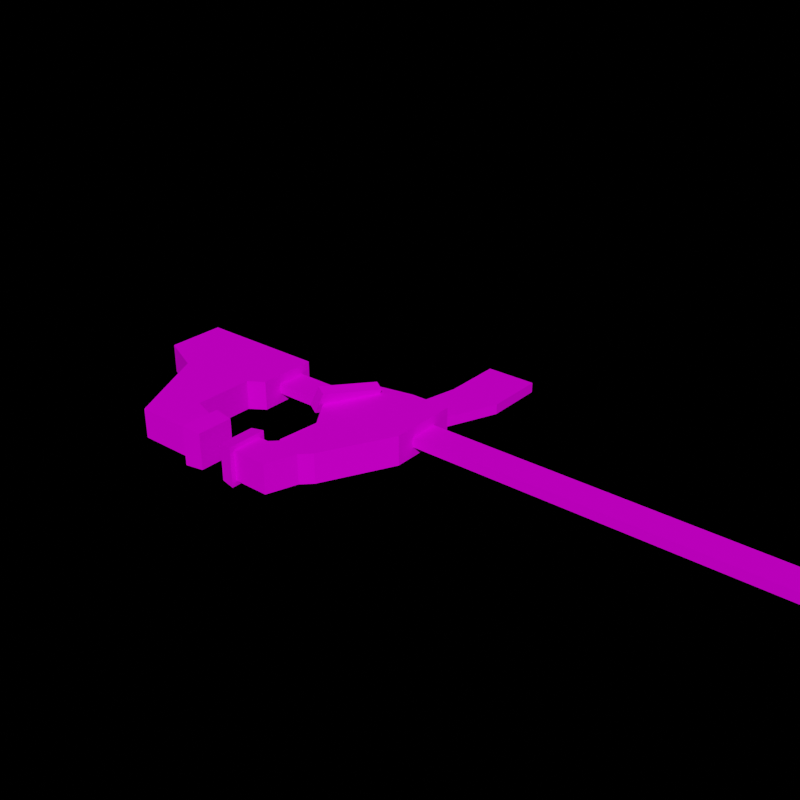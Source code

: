 # Source: clamp.blend  (saved by Blender 3.2.14; exported with 4.5.12 LTS)
import bpy
from mathutils import Matrix  # noqa: F401  (used for matrix-valued properties, if any)

bpy.ops.wm.read_factory_settings(use_empty=True)
scene = bpy.context.scene
scene.name = 'Scene'

# ---- collections
col_collection = bpy.data.collections.new('Collection'); scene.collection.children.link(col_collection)

# ---- images (referenced by path relative to the original .blend; pixels are not part of the script)
import os
ASSET_DIR = os.environ.get("B2B_ASSET_DIR", "")  # directory of the original .blend (textures are referenced by path, not embedded)
HERE = os.path.dirname(os.path.abspath(__file__))  # packed textures are extracted next to this script under _unpacked/

def load_image(name, relpath, width, height, colorspace="sRGB"):
    """Load a texture the original file referenced (path relative to the .blend, or extracted next to this script)."""
    p = next((c for c in (os.path.join(HERE, relpath), os.path.join(ASSET_DIR, relpath)) if relpath and os.path.exists(c)), "")
    if p:
        img = bpy.data.images.load(p, check_existing=True)
        img.name = name
    else:  # same state as the original file: an image datablock whose file is absent (Cycles renders it pink)
        img = bpy.data.images.new(name, width, height)
        img.source = "FILE"
        img.filepath = "//" + (relpath or name)
    img.colorspace_settings.name = colorspace
    return img
img_clamp_png_001 = load_image('clamp.png.001', 'clamp.png', 1024, 1024, 'sRGB')

# ---- materials (node trees are filled in below, after node groups)
mat_material_0 = bpy.data.materials.new('Material_0')
mat_material_0.use_transparent_shadow = False

# ---- material node trees
mat_material_0.use_nodes = True; mat_material_0.node_tree.nodes.clear()
_N = mat_material_0.node_tree.nodes; _L = mat_material_0.node_tree.links
n0 = _N.new('ShaderNodeBsdfPrincipled'); n0.name = 'Principled BSDF'; n0.location = (0, 300)
n0.distribution = 'GGX'
n0.subsurface_method = 'RANDOM_WALK_SKIN'
n0.inputs[3].default_value = 1.45
n0.inputs[13].default_value = 0.0
n0.inputs[27].default_value = (0.0, 0.0, 0.0, 1.0)
n0.inputs[28].default_value = 1.0
n1 = _N.new('ShaderNodeOutputMaterial'); n1.name = 'Material Output'; n1.location = (300, 300)
n2 = _N.new('ShaderNodeTexImage'); n2.name = 'Image Texture'; n2.location = (-300, 300)
n2.label = 'Base Color'
n2.image = img_clamp_png_001
n2.interpolation = 'Closest'
_L.new(n0.outputs[0], n1.inputs[0])
_L.new(n2.outputs[0], n0.inputs[0])
n1.is_active_output = True

# ---- world
world_world = bpy.data.worlds.new('World'); scene.world = world_world
world_world.use_nodes = True; world_world.node_tree.nodes.clear()
_N = world_world.node_tree.nodes; _L = world_world.node_tree.links
n0 = _N.new('ShaderNodeOutputWorld'); n0.name = 'World Output'; n0.location = (300, 300)
n1 = _N.new('ShaderNodeBackground'); n1.name = 'Background'; n1.location = (10, 300)
n1.inputs[0].default_value = (0.05088, 0.05088, 0.05088, 1.0)
n1.inputs[1].default_value = 0.0
_L.new(n1.outputs[0], n0.inputs[0])
n0.is_active_output = True
world_world.color = (0.05088, 0.05088, 0.05088)
world_world.use_sun_shadow = False
world_world.sun_shadow_jitter_overblur = 0.0

# ---- meshes
me_cube = bpy.data.meshes.new('cube')
me_cube.from_pydata([(0.5, 0.1875, 0.0), (0.5, 0.1875, -0.0625), (0.5, 0.0, 0.0), (0.5, 0.0, -0.0625), (-2.438, 0.1875, 0.0), (-2.438, 0.1875, -0.0625), (-2.438, 0.0, 0.0), (-2.438, 0.0, -0.0625), (0.875, 0.0, -0.125), (0.5, 0.0, -0.125), (0.5, 1.0, -0.125), (0.6875, 1.0, -0.125), (0.875, 0.4375, -0.125), (1.062, 0.3125, -0.125), (1.062, 0.0, -0.125), (0.5, 1.0, 0.0625), (0.5, 0.0, 0.0625), (0.875, 0.0, 0.0625), (0.875, 0.4375, 0.0625), (0.6875, 1.0, 0.0625), (1.062, 0.0, 0.0625), (1.062, 0.3125, 0.0625), (0.5, -0.0625, -0.125), (0.875, -0.0625, -0.125), (0.875, -0.0625, 0.0625), (0.5, -0.0625, 0.0625), (1.062, -0.0625, -0.125), (1.062, -0.0625, 0.0625), (0.5625, 0.75, 0.0625), (0.5625, 0.75, -0.125), (0.7227, 0.8125, -0.125), (0.875, 0.3555, 0.0625), (1.062, 0.2539, 0.0625), (1.062, 0.2539, -0.125), (0.4375, 1.0, -0.125), (0.4375, 0.8125, 0.0625), (0.4375, 0.8125, -0.125), (0.4375, 1.0, 0.0625), (0.3542, 1.021, -0.1458), (0.3542, 1.021, 0.08333), (0.4375, 1.031, 0.09375), (0.4375, 1.031, -0.1562), (0.3542, 0.7917, -0.1458), (0.4375, 0.7812, -0.1562), (0.3542, 0.7917, 0.08333), (0.4375, 0.7812, 0.09375), (0.5, 0.3125, 0.0625), (0.5, 0.3125, -0.125), (0.8164, 0.3125, -0.125), (0.875, 0.1367, 0.0625), (1.062, 0.09766, 0.0625), (1.062, 0.09766, -0.125), (0.5625, 0.375, -0.125), (0.5625, 0.375, 0.0625), (0.875, 0.1641, 0.0625), (1.062, 0.1172, 0.0625), (1.062, 0.1172, -0.125), (0.8047, 0.375, -0.125)], [], [(21, 32, 33, 13), (6, 4, 5, 7), (4, 0, 1, 5), (3, 2, 6, 7), (2, 0, 4, 6), (5, 1, 3, 7), (15, 19, 11, 10), (24, 25, 22, 23), (19, 18, 12, 11), (18, 21, 13, 12), (18, 31, 32, 21), (27, 24, 23, 26), (12, 30, 11), (11, 30, 29, 10), (18, 19, 15), (22, 25, 16, 9), (26, 23, 8, 14), (23, 22, 9, 8), (24, 27, 20, 17), (25, 24, 17, 16), (15, 28, 31, 18), (20, 27, 26, 14), (38, 42, 44, 39), (46, 53, 52, 47), (47, 52, 57, 48), (49, 54, 53, 46), (50, 55, 54, 49), (51, 56, 55, 50), (36, 34, 10, 29), (35, 36, 29, 28), (37, 35, 28, 15), (34, 37, 15, 10), (12, 48, 30), (8, 12, 13, 14), (42, 38, 41, 43), (44, 42, 43, 45), (39, 44, 45, 40), (38, 39, 40, 41), (43, 41, 34, 36), (45, 43, 36, 35), (40, 45, 35, 37), (41, 40, 37, 34), (16, 46, 47, 9), (9, 47, 48, 8), (8, 48, 12), (17, 49, 46, 16), (20, 50, 49, 17), (14, 51, 50, 20), (29, 52, 53, 28), (28, 53, 54, 31), (31, 54, 55, 32), (32, 55, 56, 33), (30, 57, 52, 29)])
_uv = me_cube.uv_layers.new(name='e12a05e5-e8e0-a197-4b47-c021ec9c3a97-mesh-map-0')
_uv.uv.foreach_set('vector', [0.1016, 0.8984, 0.1016, 0.8911, 0.125, 0.8911, 0.125, 0.8984, 0.04688, 0.9766, 0.04688, 1.0, 0.03906, 1.0, 0.03906, 0.9766, 0.2031, 0.8906, 0.5703, 0.8906, 0.5703, 0.8984, 0.2031, 0.8984, 0.5703, 0.8828, 0.5703, 0.8906, 0.2031, 0.8906, 0.2031, 0.8828, 0.5, 0.8359, 0.5, 0.8594, 0.1328, 0.8594, 0.1328, 0.8359, 0.5, 0.8359, 0.1328, 0.8359, 0.1328, 0.8125, 0.5, 0.8125, 0.2812, 0.8594, 0.3047, 0.8594, 0.3047, 0.8828, 0.2812, 0.8828, 0.25, 0.8828, 0.2031, 0.8828, 0.2031, 0.8594, 0.25, 0.8594, 0.2578, 1.0, 0.2578, 0.9297, 0.2812, 0.9297, 0.2812, 1.0, 0.125, 0.9688, 0.125, 0.9375, 0.1484, 0.9375, 0.1484, 0.9688, 0.05469, 0.9297, 0.05469, 0.9194, 0.07812, 0.9067, 0.07812, 0.9141, 0.2734, 0.8828, 0.25, 0.8828, 0.25, 0.8594, 0.2734, 0.8594, 0.07812, 0.8672, 0.09717, 0.9141, 0.1016, 0.9375, 0.1016, 0.9375, 0.09717, 0.9141, 0.1172, 0.9062, 0.125, 0.9375, 0.05469, 0.9297, 0.03125, 1.0, 0.007813, 1.0, 0.2656, 0.7656, 0.2891, 0.7656, 0.2891, 0.7734, 0.2656, 0.7734, 0.05469, 0.8047, 0.07812, 0.8047, 0.07812, 0.8125, 0.05469, 0.8125, 0.07812, 0.8047, 0.125, 0.8047, 0.125, 0.8125, 0.07812, 0.8125, 0.05469, 0.8672, 0.07812, 0.8672, 0.07812, 0.875, 0.05469, 0.875, 0.007813, 0.8672, 0.05469, 0.8672, 0.05469, 0.875, 0.007813, 0.875, 0.007813, 1.0, 0.01562, 0.9688, 0.05469, 0.9194, 0.05469, 0.9297, 0.1016, 0.8594, 0.1016, 0.8516, 0.125, 0.8516, 0.125, 0.8594, 0.2578, 0.9297, 0.2578, 0.8984, 0.2891, 0.8984, 0.2891, 0.9297, 0.3125, 0.9219, 0.3125, 0.9297, 0.2891, 0.9297, 0.2891, 0.9219, 0.04688, 0.7188, 0.03906, 0.7266, 0.008789, 0.7266, 0.007324, 0.7188, 0.05469, 0.8921, 0.05469, 0.8955, 0.01562, 0.9219, 0.007813, 0.9141, 0.07812, 0.8872, 0.07812, 0.8896, 0.05469, 0.8955, 0.05469, 0.8921, 0.125, 0.8716, 0.125, 0.874, 0.1016, 0.874, 0.1016, 0.8716, 0.1328, 0.9141, 0.1328, 0.9375, 0.125, 0.9375, 0.1172, 0.9062, 0.1172, 0.8047, 0.09375, 0.8047, 0.09375, 0.7891, 0.1172, 0.7891, 0.0, 1.0, 0.0, 0.9766, 0.01562, 0.9688, 0.007813, 1.0, 0.2734, 0.8828, 0.2734, 0.8594, 0.2812, 0.8594, 0.2812, 0.8828, 0.07812, 0.8672, 0.08545, 0.8516, 0.09717, 0.9141, 0.07812, 0.8125, 0.07812, 0.8672, 0.05469, 0.8516, 0.05469, 0.8125, 0.05469, 0.8372, 0.05469, 0.8659, 0.04688, 0.8672, 0.04688, 0.8359, 0.3112, 0.9844, 0.2826, 0.9844, 0.2812, 0.9766, 0.3125, 0.9766, 0.04688, 0.8346, 0.04688, 0.806, 0.05469, 0.8047, 0.05469, 0.8359, 0.2826, 0.9688, 0.3112, 0.9688, 0.3125, 0.9766, 0.2812, 0.9766, 0.08594, 0.8906, 0.08594, 0.9219, 0.07812, 0.918, 0.07812, 0.8945, 0.09375, 0.9375, 0.125, 0.9375, 0.1211, 0.9453, 0.09766, 0.9453, 0.125, 1.0, 0.125, 0.9688, 0.1328, 0.9727, 0.1328, 0.9961, 0.3125, 0.9922, 0.2812, 0.9922, 0.2852, 0.9844, 0.3086, 0.9844, 0.2891, 0.7734, 0.2891, 0.8125, 0.2656, 0.8125, 0.2656, 0.7734, 0.125, 0.8125, 0.125, 0.8516, 0.08545, 0.8516, 0.07812, 0.8125, 0.07812, 0.8125, 0.08545, 0.8516, 0.07812, 0.8672, 0.05469, 0.875, 0.05469, 0.8921, 0.007813, 0.9141, 0.007813, 0.875, 0.07812, 0.875, 0.07812, 0.8872, 0.05469, 0.8921, 0.05469, 0.875, 0.125, 0.8594, 0.125, 0.8716, 0.1016, 0.8716, 0.1016, 0.8594, 0.2656, 0.7656, 0.2656, 0.7188, 0.2891, 0.7188, 0.2891, 0.7656, 0.01562, 0.9688, 0.01562, 0.9219, 0.05469, 0.8955, 0.05469, 0.9194, 0.05469, 0.9194, 0.05469, 0.8955, 0.07812, 0.8896, 0.07812, 0.9067, 0.1016, 0.8911, 0.1016, 0.874, 0.125, 0.874, 0.125, 0.8911, 0.01904, 0.7812, 0.008789, 0.7266, 0.03906, 0.7266, 0.03906, 0.7734])
me_cube.materials.append(mat_material_0)
me_cube.update()
me_cube_001 = bpy.data.meshes.new('cube.001')
me_cube_001.from_pydata([(0.2695, 0.3125, 0.0625), (0.2695, 0.3125, -0.125), (0.2695, -0.0625, 0.0625), (0.2695, -0.0625, -0.125), (-0.293, 0.3125, 0.0625), (-0.293, 0.3125, -0.125), (-0.293, -0.125, 0.0625), (-0.293, -0.125, -0.125), (-0.04297, 0.3125, -0.125), (-0.04297, -0.125, -0.125), (-0.04297, -0.125, 0.0625), (-0.04297, 0.3125, 0.0625), (0.1445, 0.5, -0.125), (-0.04297, 0.5, -0.125), (0.1445, 0.5, 0.0625), (-0.07422, 0.75, 0.0625), (-0.07422, 0.75, -0.125), (0.1445, 0.75, -0.125), (0.1445, 0.75, 0.0625), (0.207, 1.0, -0.125), (0.05078, 1.0, 0.0625), (0.05078, 1.0, -0.125), (0.207, 1.0, 0.0625), (0.207, 0.8125, -0.125), (-0.01172, 0.8125, -0.125), (-0.01172, 0.8125, 0.0625), (0.207, 0.8125, 0.0625), (0.2695, 1.0, 0.0625), (0.2695, 0.8125, 0.0625), (0.2695, 0.8125, -0.125), (0.2695, 1.0, -0.125), (0.3529, 1.021, -0.1458), (0.3529, 0.7917, -0.1458), (0.2695, 0.7812, -0.1562), (0.2695, 1.031, -0.1562), (0.3529, 1.021, 0.08333), (0.2695, 1.031, 0.09375), (0.3529, 0.7917, 0.08333), (0.2695, 0.7812, 0.09375), (-0.04297, -0.125, 0.0), (-0.293, -0.125, 0.0), (-0.04297, -0.125, -0.0625), (-0.293, -0.125, -0.0625), (-0.418, -0.8125, 0.0), (-0.1055, -0.8125, -0.0625), (-0.418, -0.8125, -0.0625), (-0.1055, -0.8125, 0.0), (-0.418, -0.4375, -0.0625), (-0.1055, -0.4375, -0.0625), (-0.1055, -0.4375, 0.0), (-0.418, -0.4375, 0.0)], [], [(1, 0, 2, 3), (7, 6, 4, 5), (21, 20, 22, 19), (3, 2, 10, 9), (0, 11, 10, 2), (3, 9, 8, 1), (5, 8, 9, 7), (6, 40, 39, 10), (6, 10, 11, 4), (13, 12, 1, 8), (0, 14, 4), (12, 14, 0, 1), (16, 17, 12, 13), (17, 18, 14, 12), (5, 4, 15, 16), (13, 5, 16), (13, 8, 5), (16, 24, 23, 17), (16, 15, 25, 24), (18, 26, 25, 15), (23, 26, 18, 17), (19, 23, 24, 21), (24, 25, 20, 21), (20, 25, 26, 22), (31, 35, 37, 32), (28, 27, 22, 26), (29, 28, 26, 23), (30, 29, 23, 19), (19, 22, 27, 30), (37, 35, 36, 38), (32, 37, 38, 33), (31, 32, 33, 34), (34, 36, 35, 31), (38, 36, 27, 28), (33, 38, 28, 29), (34, 33, 29, 30), (30, 27, 36, 34), (43, 45, 44, 46), (9, 41, 42, 7), (42, 47, 50, 40), (41, 48, 47, 42), (39, 49, 48, 41), (40, 50, 49, 39), (45, 47, 48, 44), (44, 48, 49, 46), (46, 49, 50, 43), (43, 50, 47, 45), (15, 4, 14), (18, 15, 14)])
_uv = me_cube_001.uv_layers.new(name='73fcda44-c97e-4d46-cdf4-6df2a7bce0a6-mesh-map-0')
_uv.uv.foreach_set('vector', [0.09375, 0.7453, 0.07031, 0.7453, 0.07031, 0.6984, 0.09375, 0.6984, 0.04688, 0.6531, 0.07031, 0.6531, 0.07031, 0.7078, 0.04688, 0.7078, 0.0, 0.7188, 0.0, 0.6953, 0.01953, 0.6953, 0.01953, 0.7188, 0.2031, 1.0, 0.1797, 1.0, 0.1797, 0.9609, 0.2031, 0.9609, 0.125, 1.0, 0.08594, 1.0, 0.08594, 0.9453, 0.125, 0.9531, 0.1328, 0.8672, 0.1719, 0.8594, 0.1719, 0.9141, 0.1328, 0.9141, 0.2031, 0.9141, 0.1719, 0.9141, 0.1719, 0.8594, 0.2031, 0.8594, 0.2812, 0.9688, 0.2812, 0.9609, 0.3125, 0.9609, 0.3125, 0.9688, 0.05469, 0.9453, 0.08594, 0.9453, 0.08594, 1.0, 0.05469, 1.0, 0.1719, 0.9375, 0.1484, 0.9375, 0.1328, 0.9141, 0.1719, 0.9141, 0.1641, 0.7266, 0.1484, 0.75, 0.09375, 0.7266, 0.09375, 0.7734, 0.07031, 0.7734, 0.07031, 0.7453, 0.09375, 0.7453, 0.1758, 0.9688, 0.1484, 0.9688, 0.1484, 0.9375, 0.1719, 0.9375, 0.09375, 0.8047, 0.07031, 0.8047, 0.07031, 0.7734, 0.09375, 0.7734, 0.04688, 0.7078, 0.07031, 0.7078, 0.07031, 0.7689, 0.04688, 0.7689, 0.1719, 0.9375, 0.2031, 0.9141, 0.1758, 0.9688, 0.1719, 0.9375, 0.1719, 0.9141, 0.2031, 0.9141, 0.1758, 0.9688, 0.168, 0.9766, 0.1406, 0.9766, 0.1484, 0.9688, 0.04688, 0.7689, 0.07031, 0.7689, 0.07031, 0.78, 0.04688, 0.78, 0.1484, 0.7812, 0.1562, 0.7891, 0.1289, 0.7891, 0.1211, 0.7812, 0.3125, 0.9219, 0.2891, 0.9219, 0.2891, 0.9141, 0.3125, 0.9141, 0.1406, 1.0, 0.1406, 0.9766, 0.168, 0.9766, 0.1602, 1.0, 0.04688, 0.78, 0.07031, 0.78, 0.07031, 0.8047, 0.04688, 0.8047, 0.1367, 0.8125, 0.1289, 0.7891, 0.1562, 0.7891, 0.1562, 0.8125, 0.1719, 0.7266, 0.1406, 0.7266, 0.1406, 0.6953, 0.1719, 0.6953, 0.1641, 0.7891, 0.1641, 0.8125, 0.1562, 0.8125, 0.1562, 0.7891, 0.1797, 0.9766, 0.1797, 1.0, 0.1719, 1.0, 0.1719, 0.9766, 0.1328, 1.0, 0.1328, 0.9766, 0.1406, 0.9766, 0.1406, 1.0, 0.01953, 0.7188, 0.01953, 0.6953, 0.02734, 0.6953, 0.02734, 0.7188, 0.1016, 0.7591, 0.1016, 0.7878, 0.09375, 0.7891, 0.09375, 0.7578, 0.3112, 0.9375, 0.2826, 0.9375, 0.2812, 0.9297, 0.3125, 0.9297, 0.0, 0.7956, 0.0, 0.7669, 0.007813, 0.7656, 0.007813, 0.7969, 0.2969, 0.7188, 0.2656, 0.7188, 0.2669, 0.7109, 0.2956, 0.7109, 0.007813, 0.7969, 0.007813, 0.8281, 0.0, 0.8242, 0.0, 0.8008, 0.2812, 0.9531, 0.3125, 0.9531, 0.3086, 0.9609, 0.2852, 0.9609, 0.1953, 0.9609, 0.1953, 0.9297, 0.2031, 0.9336, 0.2031, 0.957, 0.2852, 0.9453, 0.3086, 0.9453, 0.3125, 0.9531, 0.2812, 0.9531, 0.2812, 1.0, 0.2812, 0.9922, 0.3203, 0.9922, 0.3203, 1.0, 0.3125, 0.9375, 0.3125, 0.9453, 0.2812, 0.9453, 0.2812, 0.9375, 0.125, 0.9062, 0.125, 0.8672, 0.1328, 0.8672, 0.1328, 0.9062, 0.0, 0.8672, 0.007813, 0.8281, 0.04688, 0.8281, 0.03125, 0.8672, 0.09375, 0.8906, 0.09375, 0.8516, 0.1016, 0.8516, 0.1016, 0.8906, 0.1797, 0.8125, 0.1641, 0.7734, 0.2031, 0.7734, 0.2109, 0.8125, 0.04688, 0.7812, 0.04688, 0.8281, 0.007813, 0.8281, 0.007813, 0.7812, 0.007813, 0.9219, 0.007813, 0.9688, 0.0, 0.9688, 0.0, 0.9219, 0.2031, 0.7266, 0.2031, 0.7734, 0.1641, 0.7734, 0.1641, 0.7266, 0.01562, 0.9219, 0.01562, 0.9688, 0.007813, 0.9688, 0.007813, 0.9219, 0.1211, 0.7812, 0.09375, 0.7266, 0.1484, 0.75, 0.1484, 0.7812, 0.1211, 0.7812, 0.1484, 0.75])
me_cube_001.materials.append(mat_material_0)
me_cube_001.update()
me_cube_002 = bpy.data.meshes.new('cube.002')
me_cube_002.from_pydata([(0.125, 0.0625, 0.04688), (0.125, 0.0625, -0.1094), (0.1875, -0.75, 0.04688), (0.1875, -0.75, -0.1094), (-0.0625, 0.0625, 0.04688), (-0.0625, 0.0625, -0.1094), (-0.0625, -0.75, 0.04688), (-0.0625, -0.75, -0.1094)], [], [(1, 0, 2, 3), (6, 4, 5, 7), (4, 0, 1, 5), (3, 2, 6, 7), (2, 0, 4, 6), (5, 1, 3, 7)])
_uv = me_cube_002.uv_layers.new(name='a9f2ba9d-c73d-67cb-6424-bd579495c1a9-mesh-map-0')
_uv.uv.foreach_set('vector', [0.2656, 0.8125, 0.2422, 0.8125, 0.2422, 0.7109, 0.2656, 0.7109, 0.2578, 0.8984, 0.2578, 1.0, 0.2344, 1.0, 0.2344, 0.8984, 0.07031, 0.9219, 0.09375, 0.9219, 0.09375, 0.9453, 0.07031, 0.9453, 0.2031, 0.7031, 0.2031, 0.7266, 0.1719, 0.7266, 0.1719, 0.7031, 0.2344, 0.8984, 0.2266, 1.0, 0.2031, 1.0, 0.2031, 0.8984, 0.2422, 0.8125, 0.2188, 0.8125, 0.2109, 0.7109, 0.2422, 0.7109])
me_cube_002.materials.append(mat_material_0)
me_cube_002.update()
me_cube_003 = bpy.data.meshes.new('cube.003')
me_cube_003.from_pydata([(0.0625, 0.2188, 0.07812), (0.0625, 0.2188, -0.07812), (0.0625, -0.1562, 0.07812), (0.0625, -0.1562, -0.07812), (0.0, 0.2188, 0.07812), (0.0, 0.2188, -0.07812), (0.0, -0.1562, 0.07812), (0.0, -0.1562, -0.07812)], [], [(1, 0, 2, 3), (6, 4, 5, 7), (4, 0, 1, 5), (3, 2, 6, 7), (2, 0, 4, 6), (5, 1, 3, 7)])
_uv = me_cube_003.uv_layers.new(name='77d52da4-922c-22dc-fdae-96287c776bad-mesh-map-0')
_uv.uv.foreach_set('vector', [0.1172, 0.7266, 0.09375, 0.7266, 0.09375, 0.6797, 0.1172, 0.6797, 0.1406, 0.6797, 0.1406, 0.7266, 0.1172, 0.7266, 0.1172, 0.6797, 0.1016, 0.7656, 0.1094, 0.7656, 0.1094, 0.7891, 0.1016, 0.7891, 0.1641, 0.7578, 0.1641, 0.7812, 0.1562, 0.7812, 0.1562, 0.7578, 0.05469, 0.9531, 0.05469, 1.0, 0.04688, 1.0, 0.04688, 0.9531, 0.007813, 0.9219, 0.0, 0.9219, 0.0, 0.875, 0.007813, 0.875])
me_cube_003.materials.append(mat_material_0)
me_cube_003.update()
arm_armature = bpy.data.armatures.new('Armature')  # bones are not reproduced

# ---- objects
ob_clamp = bpy.data.objects.new('clamp', None)
ob_cube = bpy.data.objects.new('cube', me_cube)
ob_cube_001 = bpy.data.objects.new('cube.001', me_cube_001)
ob_cube_002 = bpy.data.objects.new('cube.002', me_cube_002)
ob_cube_003 = bpy.data.objects.new('cube.003', me_cube_003)
ob_armature = bpy.data.objects.new('Armature', arm_armature)

# ---- transforms, parenting, visibility, modifiers, constraints
ob_clamp.location = (0.0, 0.0, 0.0)
ob_clamp.rotation_euler = (1.571, -0.0, 3.142)
ob_cube.parent = ob_clamp
ob_cube.location = (-1.031e-08, 5.156e-09, 0.03165)
_c = ob_cube.constraints.new('CHILD_OF'); _c.name = 'Child Of'
_c.target = ob_armature
_c.subtarget = 'bar'
_c.set_inverse_pending = False
_c.inverse_matrix = ((1.0, -0.0, -0.0, 0.7724), (-0.0, 0.0, 1.0, -0.0), (0.0, -1.0, 0.0, -0.0), (0.0, 0.0, -0.0, 1.0))
ob_cube_001.parent = ob_clamp
ob_cube_001.location = (-1.031e-08, 5.156e-09, 0.03165)
_c = ob_cube_001.constraints.new('CHILD_OF'); _c.name = 'Child Of'
_c.target = ob_armature
_c.subtarget = 'jaw'
_c.set_inverse_pending = False
_c.inverse_matrix = ((1.0, -0.0, -0.0, 0.02802), (-0.0, 0.0, 1.0, -0.0), (0.0, -1.0, 0.0, -0.0), (0.0, 0.0, -0.0, 1.0))
ob_cube_002.parent = ob_clamp
ob_cube_002.location = (-1.031e-08, 5.156e-09, 0.03165)
_c = ob_cube_002.constraints.new('CHILD_OF'); _c.name = 'Child Of'
_c.target = ob_armature
_c.subtarget = 'trigger'
_c.set_inverse_pending = False
_c.inverse_matrix = ((0.9983, -1.69e-07, -0.05857, 0.02176), (-0.05857, 7.814e-09, -0.9983, -0.07537), (1.669e-07, 1.0, -1.026e-08, 7.401e-09), (-0.0, 0.0, 0.0, 1.0))
ob_cube_003.parent = ob_clamp
ob_cube_003.location = (0.2187, -0.1875, 0.0003996)
ob_cube_003.rotation_euler = (0.0, -0.0, 0.3927)
_c = ob_cube_003.constraints.new('CHILD_OF'); _c.name = 'Child Of'
_c.target = ob_armature
_c.subtarget = 'release'
_c.set_inverse_pending = False
_c.inverse_matrix = ((0.9201, -5.841e-07, -0.3917, 0.1611), (-0.3917, -1.724e-07, -0.9201, -0.08186), (4.764e-07, 1.0, -2.028e-07, -0.01283), (-0.0, 0.0, 0.0, 1.0))
ob_armature.location = (0.6414, 0.0, 0.0)
ob_armature.show_in_front = True

# ---- collection membership
col_collection.objects.link(ob_clamp)
col_collection.objects.link(ob_cube)
col_collection.objects.link(ob_cube_001)
col_collection.objects.link(ob_cube_002)
col_collection.objects.link(ob_cube_003)
col_collection.objects.link(ob_armature)

# ---- scene / render settings (as saved in the file)
scene.frame_start = 1; scene.frame_end = 250; scene.frame_set(1)
scene.render.engine = 'BLENDER_EEVEE_NEXT'
scene.render.resolution_x = 1080
scene.render.film_transparent = True
scene.cycles.sampling_pattern = 'TABULATED_SOBOL'
scene.cycles.use_light_tree = False
scene.view_settings.view_transform = 'Filmic'
bpy.context.view_layer.update()

# ---- added for rendering (the .blend has no active camera and no usable light): camera, sun
cam_auto = bpy.data.cameras.new('AutoCamera')
cam_auto.lens = 50.0
cam_auto.sensor_width = 36.0
cam_auto.clip_end = 1000.0
ob_auto_camera = bpy.data.objects.new('AutoCamera', cam_auto)
scene.collection.objects.link(ob_auto_camera)
ob_auto_camera.location = (4.35493, -4.40052, 3.04332)
ob_auto_camera.rotation_euler = (1.09748, -7.21219e-08, 0.694738)
scene.camera = ob_auto_camera
light_auto_sun = bpy.data.lights.new('AutoSun', 'SUN')
light_auto_sun.energy = 3.0
light_auto_sun.angle = 0.0523599
ob_auto_sun = bpy.data.objects.new('AutoSun', light_auto_sun)
scene.collection.objects.link(ob_auto_sun)
ob_auto_sun.rotation_euler = (0.872665, 0.174533, 0.523599)
bpy.context.view_layer.update()

